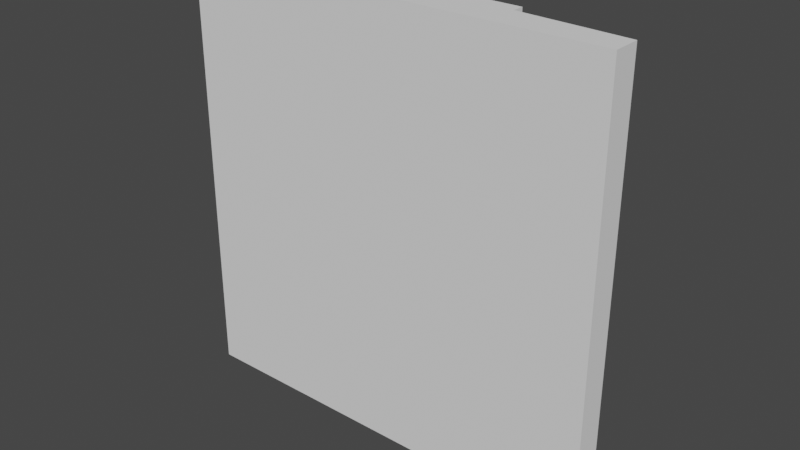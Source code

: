 # Source: PlankFloor.blend  (saved by Blender 2.92.15; exported with 4.5.12 LTS)
import bpy
from mathutils import Matrix  # noqa: F401  (used for matrix-valued properties, if any)

bpy.ops.wm.read_factory_settings(use_empty=True)
scene = bpy.context.scene
scene.name = 'Scene'

# ---- collections
col_collection = bpy.data.collections.new('Collection'); scene.collection.children.link(col_collection)

# ---- world
world_world = bpy.data.worlds.new('World'); scene.world = world_world
world_world.use_nodes = True; world_world.node_tree.nodes.clear()
_N = world_world.node_tree.nodes; _L = world_world.node_tree.links
n0 = _N.new('ShaderNodeOutputWorld'); n0.name = 'World Output'; n0.location = (300, 300)
n1 = _N.new('ShaderNodeBackground'); n1.name = 'Background'; n1.location = (10, 300)
n1.inputs[0].default_value = (0.05088, 0.05088, 0.05088, 1.0)
_L.new(n1.outputs[0], n0.inputs[0])
n0.is_active_output = True
world_world.color = (0.05088, 0.05088, 0.05088)
world_world.use_sun_shadow = False
world_world.sun_shadow_jitter_overblur = 0.0

# ---- meshes
me_plane = bpy.data.meshes.new('Plane')
me_plane.from_pydata([(-0.5, -0.05, 0.5), (0.5, -0.05, 0.5), (-0.5, -0.05, -0.5), (0.5, -0.05, -0.5), (-0.5, 0.02146, -0.5), (-0.5, 0.02146, 0.5), (0.5, 0.01463, 0.5), (0.5, 0.01463, -0.5), (-0.25, -0.05, 0.5), (0.0, -0.05, 0.5), (0.25, -0.05, 0.5), (0.25, -0.05, -0.5), (0.0, -0.05, -0.5), (-0.25, -0.05, -0.5), (-0.25, 0.03884, 0.5), (0.0, 0.05, 0.5), (0.25, 0.02789, 0.5), (0.25, 0.02789, -0.5), (0.0, 0.05, -0.5), (-0.25, 0.03884, -0.5), (0.0, 0.05454, 0.5), (0.25, 0.05454, 0.5), (0.25, 0.05454, -0.5), (0.0, 0.05454, -0.5), (-0.25, 0.08344, 0.5), (0.0, 0.08344, 0.5), (0.0, 0.08344, -0.5), (-0.25, 0.08344, -0.5)], [], [(10, 11, 3, 1), (16, 6, 7, 17), (13, 2, 4, 19), (10, 1, 6, 16), (1, 3, 7, 6), (2, 0, 5, 4), (0, 8, 14, 5), (8, 9, 15, 14), (9, 10, 16, 15), (3, 11, 17, 7), (11, 12, 18, 17), (12, 13, 19, 18), (5, 14, 19, 4), (15, 18, 26, 25), (17, 18, 23, 22), (0, 2, 13, 8), (8, 13, 12, 9), (9, 12, 11, 10), (20, 21, 22, 23), (15, 16, 21, 20), (18, 15, 20, 23), (16, 17, 22, 21), (24, 25, 26, 27), (18, 19, 27, 26), (14, 15, 25, 24), (19, 14, 24, 27)])
_uv = me_plane.uv_layers.new(name='UVMap')
_uv.uv.foreach_set('vector', [0.375, 1.0, 0.375, 0.5, 0.5, 0.5, 0.5, 1.0, 0.125, 0.5, 0.0, 0.5, 5.96e-08, 0.0, 0.125, 1.49e-08, 0.7, 0.375, 0.7, 0.5, 0.65, 0.5, 0.65, 0.375, 0.55, 0.375, 0.55, 0.5, 0.5, 0.5, 0.5, 0.375, 0.6, 0.0, 0.6, 0.5, 0.55, 0.5, 0.55, 0.0, 0.65, 0.0, 0.65, 0.5, 0.6, 0.5, 0.6, 0.0, 0.55, 0.0, 0.55, 0.125, 0.5, 0.125, 0.5, 0.0, 0.55, 0.125, 0.55, 0.25, 0.5, 0.25, 0.5, 0.125, 0.55, 0.25, 0.55, 0.375, 0.5, 0.375, 0.5, 0.25, 0.7, 0.0, 0.7, 0.125, 0.65, 0.125, 0.65, 0.0, 0.7, 0.125, 0.7, 0.25, 0.65, 0.25, 0.65, 0.125, 0.7, 0.25, 0.7, 0.375, 0.65, 0.375, 0.65, 0.25, 0.5, 0.5, 0.375, 0.5, 0.375, 4.47e-08, 0.5, 5.96e-08, 0.25, 0.5, 0.25, 2.98e-08, 0.25, 2.98e-08, 0.25, 0.5, 0.65, 0.125, 0.65, 0.25, 0.65, 0.25, 0.65, 0.125, 0.0, 1.0, 5.96e-08, 0.5, 0.125, 0.5, 0.125, 1.0, 0.125, 1.0, 0.125, 0.5, 0.25, 0.5, 0.25, 1.0, 0.25, 1.0, 0.25, 0.5, 0.375, 0.5, 0.375, 1.0, 0.25, 0.5, 0.125, 0.5, 0.125, 1.49e-08, 0.25, 2.98e-08, 0.5, 0.25, 0.5, 0.375, 0.5, 0.375, 0.5, 0.25, 0.25, 2.98e-08, 0.25, 0.5, 0.25, 0.5, 0.25, 2.98e-08, 0.125, 0.5, 0.125, 1.49e-08, 0.125, 1.49e-08, 0.125, 0.5, 0.375, 0.5, 0.25, 0.5, 0.25, 2.98e-08, 0.375, 4.47e-08, 0.65, 0.25, 0.65, 0.375, 0.65, 0.375, 0.65, 0.25, 0.5, 0.125, 0.5, 0.25, 0.5, 0.25, 0.5, 0.125, 0.375, 4.47e-08, 0.375, 0.5, 0.375, 0.5, 0.375, 4.47e-08])
me_plane.use_remesh_fix_poles = True
me_plane.use_remesh_preserve_attributes = False
me_plane.use_mirror_vertex_groups = False
me_plane.update()

# ---- objects
ob_plane = bpy.data.objects.new('Plane', me_plane)

# ---- transforms, parenting, visibility, modifiers, constraints
ob_plane.location = (0.0, 0.0, 0.0)
ob_plane.lineart.crease_threshold = 0.0

# ---- collection membership
col_collection.objects.link(ob_plane)

# ---- scene / render settings (as saved in the file)
scene.frame_start = 1; scene.frame_end = 250; scene.frame_set(1)
scene.render.engine = 'BLENDER_EEVEE_NEXT'
scene.cycles.use_denoising = False
scene.cycles.samples = 128
scene.cycles.sampling_pattern = 'TABULATED_SOBOL'
scene.cycles.use_adaptive_sampling = False
scene.cycles.use_light_tree = False
scene.view_settings.view_transform = 'Filmic'
bpy.context.view_layer.update()

# ---- added for rendering (the .blend has no active camera and no usable light): camera, sun
cam_auto = bpy.data.cameras.new('AutoCamera')
cam_auto.lens = 50.0
cam_auto.sensor_width = 36.0
cam_auto.clip_end = 1000.0
ob_auto_camera = bpy.data.objects.new('AutoCamera', cam_auto)
scene.collection.objects.link(ob_auto_camera)
ob_auto_camera.location = (1.31428, -1.56041, 1.05142)
ob_auto_camera.rotation_euler = (1.09748, -7.21219e-08, 0.694738)
scene.camera = ob_auto_camera
light_auto_sun = bpy.data.lights.new('AutoSun', 'SUN')
light_auto_sun.energy = 3.0
light_auto_sun.angle = 0.0523599
ob_auto_sun = bpy.data.objects.new('AutoSun', light_auto_sun)
scene.collection.objects.link(ob_auto_sun)
ob_auto_sun.rotation_euler = (0.872665, 0.174533, 0.523599)
bpy.context.view_layer.update()
